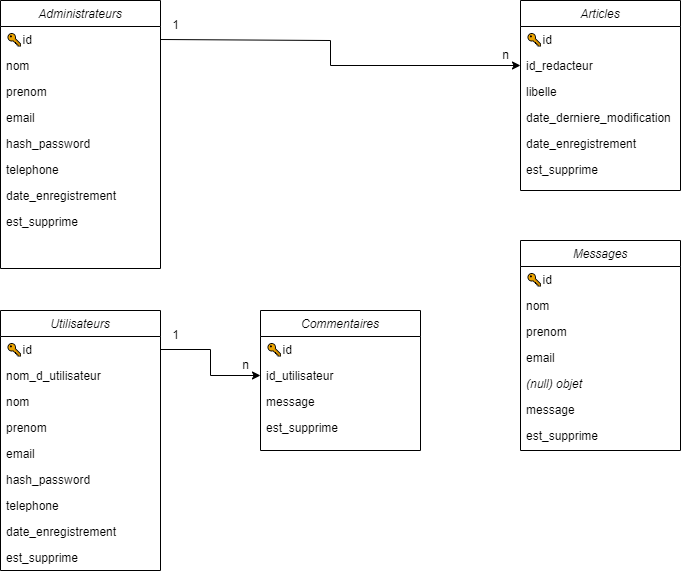

The diagram above was exported from draw.io. Its source (the exported page's mxGraphModel, read from the mxfile embedded in the PNG):
<mxGraphModel dx="1382" dy="764" grid="1" gridSize="10" guides="1" tooltips="1" connect="1" arrows="1" fold="1" page="1" pageScale="1" pageWidth="827" pageHeight="1169" math="0" shadow="0">
  <root>
    <mxCell id="WIyWlLk6GJQsqaUBKTNV-0" />
    <mxCell id="WIyWlLk6GJQsqaUBKTNV-1" parent="WIyWlLk6GJQsqaUBKTNV-0" />
    <mxCell id="zkfFHV4jXpPFQw0GAbJ--0" value="Utilisateurs" style="swimlane;fontStyle=2;align=center;verticalAlign=top;childLayout=stackLayout;horizontal=1;startSize=26;horizontalStack=0;resizeParent=1;resizeLast=0;collapsible=1;marginBottom=0;rounded=0;shadow=0;strokeWidth=1;" parent="WIyWlLk6GJQsqaUBKTNV-1" vertex="1">
      <mxGeometry x="100" y="430" width="160" height="260" as="geometry">
        <mxRectangle x="230" y="140" width="160" height="26" as="alternateBounds" />
      </mxGeometry>
    </mxCell>
    <mxCell id="Fds60QLcfA2QPvde1Nij-1" value="🔑id" style="text;align=left;verticalAlign=top;spacingLeft=4;spacingRight=4;overflow=hidden;rotatable=0;points=[[0,0.5],[1,0.5]];portConstraint=eastwest;" parent="zkfFHV4jXpPFQw0GAbJ--0" vertex="1">
      <mxGeometry y="26" width="160" height="26" as="geometry" />
    </mxCell>
    <mxCell id="Fds60QLcfA2QPvde1Nij-33" value="nom_d_utilisateur" style="text;align=left;verticalAlign=top;spacingLeft=4;spacingRight=4;overflow=hidden;rotatable=0;points=[[0,0.5],[1,0.5]];portConstraint=eastwest;" parent="zkfFHV4jXpPFQw0GAbJ--0" vertex="1">
      <mxGeometry y="52" width="160" height="26" as="geometry" />
    </mxCell>
    <mxCell id="zkfFHV4jXpPFQw0GAbJ--1" value="nom" style="text;align=left;verticalAlign=top;spacingLeft=4;spacingRight=4;overflow=hidden;rotatable=0;points=[[0,0.5],[1,0.5]];portConstraint=eastwest;" parent="zkfFHV4jXpPFQw0GAbJ--0" vertex="1">
      <mxGeometry y="78" width="160" height="26" as="geometry" />
    </mxCell>
    <mxCell id="Fds60QLcfA2QPvde1Nij-0" value="prenom" style="text;align=left;verticalAlign=top;spacingLeft=4;spacingRight=4;overflow=hidden;rotatable=0;points=[[0,0.5],[1,0.5]];portConstraint=eastwest;" parent="zkfFHV4jXpPFQw0GAbJ--0" vertex="1">
      <mxGeometry y="104" width="160" height="26" as="geometry" />
    </mxCell>
    <mxCell id="Fds60QLcfA2QPvde1Nij-4" value="email" style="text;align=left;verticalAlign=top;spacingLeft=4;spacingRight=4;overflow=hidden;rotatable=0;points=[[0,0.5],[1,0.5]];portConstraint=eastwest;" parent="zkfFHV4jXpPFQw0GAbJ--0" vertex="1">
      <mxGeometry y="130" width="160" height="26" as="geometry" />
    </mxCell>
    <mxCell id="Fds60QLcfA2QPvde1Nij-5" value="hash_password" style="text;align=left;verticalAlign=top;spacingLeft=4;spacingRight=4;overflow=hidden;rotatable=0;points=[[0,0.5],[1,0.5]];portConstraint=eastwest;" parent="zkfFHV4jXpPFQw0GAbJ--0" vertex="1">
      <mxGeometry y="156" width="160" height="26" as="geometry" />
    </mxCell>
    <mxCell id="zkfFHV4jXpPFQw0GAbJ--2" value="telephone" style="text;align=left;verticalAlign=top;spacingLeft=4;spacingRight=4;overflow=hidden;rotatable=0;points=[[0,0.5],[1,0.5]];portConstraint=eastwest;rounded=0;shadow=0;html=0;" parent="zkfFHV4jXpPFQw0GAbJ--0" vertex="1">
      <mxGeometry y="182" width="160" height="26" as="geometry" />
    </mxCell>
    <mxCell id="Fds60QLcfA2QPvde1Nij-18" value="date_enregistrement" style="text;align=left;verticalAlign=top;spacingLeft=4;spacingRight=4;overflow=hidden;rotatable=0;points=[[0,0.5],[1,0.5]];portConstraint=eastwest;rounded=0;shadow=0;html=0;" parent="zkfFHV4jXpPFQw0GAbJ--0" vertex="1">
      <mxGeometry y="208" width="160" height="26" as="geometry" />
    </mxCell>
    <mxCell id="Fds60QLcfA2QPvde1Nij-3" value="est_supprime" style="text;align=left;verticalAlign=top;spacingLeft=4;spacingRight=4;overflow=hidden;rotatable=0;points=[[0,0.5],[1,0.5]];portConstraint=eastwest;rounded=0;shadow=0;html=0;" parent="zkfFHV4jXpPFQw0GAbJ--0" vertex="1">
      <mxGeometry y="234" width="160" height="26" as="geometry" />
    </mxCell>
    <mxCell id="Fds60QLcfA2QPvde1Nij-6" value="Administrateurs" style="swimlane;fontStyle=2;align=center;verticalAlign=top;childLayout=stackLayout;horizontal=1;startSize=26;horizontalStack=0;resizeParent=1;resizeLast=0;collapsible=1;marginBottom=0;rounded=0;shadow=0;strokeWidth=1;" parent="WIyWlLk6GJQsqaUBKTNV-1" vertex="1">
      <mxGeometry x="100" y="120" width="160" height="268" as="geometry">
        <mxRectangle x="230" y="140" width="160" height="26" as="alternateBounds" />
      </mxGeometry>
    </mxCell>
    <mxCell id="Fds60QLcfA2QPvde1Nij-7" value="🔑id" style="text;align=left;verticalAlign=top;spacingLeft=4;spacingRight=4;overflow=hidden;rotatable=0;points=[[0,0.5],[1,0.5]];portConstraint=eastwest;" parent="Fds60QLcfA2QPvde1Nij-6" vertex="1">
      <mxGeometry y="26" width="160" height="26" as="geometry" />
    </mxCell>
    <mxCell id="Fds60QLcfA2QPvde1Nij-8" value="nom" style="text;align=left;verticalAlign=top;spacingLeft=4;spacingRight=4;overflow=hidden;rotatable=0;points=[[0,0.5],[1,0.5]];portConstraint=eastwest;" parent="Fds60QLcfA2QPvde1Nij-6" vertex="1">
      <mxGeometry y="52" width="160" height="26" as="geometry" />
    </mxCell>
    <mxCell id="Fds60QLcfA2QPvde1Nij-9" value="prenom" style="text;align=left;verticalAlign=top;spacingLeft=4;spacingRight=4;overflow=hidden;rotatable=0;points=[[0,0.5],[1,0.5]];portConstraint=eastwest;" parent="Fds60QLcfA2QPvde1Nij-6" vertex="1">
      <mxGeometry y="78" width="160" height="26" as="geometry" />
    </mxCell>
    <mxCell id="Fds60QLcfA2QPvde1Nij-10" value="email" style="text;align=left;verticalAlign=top;spacingLeft=4;spacingRight=4;overflow=hidden;rotatable=0;points=[[0,0.5],[1,0.5]];portConstraint=eastwest;" parent="Fds60QLcfA2QPvde1Nij-6" vertex="1">
      <mxGeometry y="104" width="160" height="26" as="geometry" />
    </mxCell>
    <mxCell id="Fds60QLcfA2QPvde1Nij-11" value="hash_password" style="text;align=left;verticalAlign=top;spacingLeft=4;spacingRight=4;overflow=hidden;rotatable=0;points=[[0,0.5],[1,0.5]];portConstraint=eastwest;" parent="Fds60QLcfA2QPvde1Nij-6" vertex="1">
      <mxGeometry y="130" width="160" height="26" as="geometry" />
    </mxCell>
    <mxCell id="Fds60QLcfA2QPvde1Nij-12" value="telephone" style="text;align=left;verticalAlign=top;spacingLeft=4;spacingRight=4;overflow=hidden;rotatable=0;points=[[0,0.5],[1,0.5]];portConstraint=eastwest;rounded=0;shadow=0;html=0;" parent="Fds60QLcfA2QPvde1Nij-6" vertex="1">
      <mxGeometry y="156" width="160" height="26" as="geometry" />
    </mxCell>
    <mxCell id="Fds60QLcfA2QPvde1Nij-13" value="date_enregistrement" style="text;align=left;verticalAlign=top;spacingLeft=4;spacingRight=4;overflow=hidden;rotatable=0;points=[[0,0.5],[1,0.5]];portConstraint=eastwest;rounded=0;shadow=0;html=0;" parent="Fds60QLcfA2QPvde1Nij-6" vertex="1">
      <mxGeometry y="182" width="160" height="26" as="geometry" />
    </mxCell>
    <mxCell id="Fds60QLcfA2QPvde1Nij-14" value="est_supprime" style="text;align=left;verticalAlign=top;spacingLeft=4;spacingRight=4;overflow=hidden;rotatable=0;points=[[0,0.5],[1,0.5]];portConstraint=eastwest;rounded=0;shadow=0;html=0;" parent="Fds60QLcfA2QPvde1Nij-6" vertex="1">
      <mxGeometry y="208" width="160" height="26" as="geometry" />
    </mxCell>
    <mxCell id="Fds60QLcfA2QPvde1Nij-20" value="Articles" style="swimlane;fontStyle=2;align=center;verticalAlign=top;childLayout=stackLayout;horizontal=1;startSize=26;horizontalStack=0;resizeParent=1;resizeLast=0;collapsible=1;marginBottom=0;rounded=0;shadow=0;strokeWidth=1;" parent="WIyWlLk6GJQsqaUBKTNV-1" vertex="1">
      <mxGeometry x="620" y="120" width="160" height="190" as="geometry">
        <mxRectangle x="230" y="140" width="160" height="26" as="alternateBounds" />
      </mxGeometry>
    </mxCell>
    <mxCell id="Fds60QLcfA2QPvde1Nij-21" value="🔑id" style="text;align=left;verticalAlign=top;spacingLeft=4;spacingRight=4;overflow=hidden;rotatable=0;points=[[0,0.5],[1,0.5]];portConstraint=eastwest;" parent="Fds60QLcfA2QPvde1Nij-20" vertex="1">
      <mxGeometry y="26" width="160" height="26" as="geometry" />
    </mxCell>
    <mxCell id="Fds60QLcfA2QPvde1Nij-32" value="id_redacteur" style="text;align=left;verticalAlign=top;spacingLeft=4;spacingRight=4;overflow=hidden;rotatable=0;points=[[0,0.5],[1,0.5]];portConstraint=eastwest;" parent="Fds60QLcfA2QPvde1Nij-20" vertex="1">
      <mxGeometry y="52" width="160" height="26" as="geometry" />
    </mxCell>
    <mxCell id="Fds60QLcfA2QPvde1Nij-22" value="libelle" style="text;align=left;verticalAlign=top;spacingLeft=4;spacingRight=4;overflow=hidden;rotatable=0;points=[[0,0.5],[1,0.5]];portConstraint=eastwest;" parent="Fds60QLcfA2QPvde1Nij-20" vertex="1">
      <mxGeometry y="78" width="160" height="26" as="geometry" />
    </mxCell>
    <mxCell id="Fds60QLcfA2QPvde1Nij-45" value="date_derniere_modification" style="text;align=left;verticalAlign=top;spacingLeft=4;spacingRight=4;overflow=hidden;rotatable=0;points=[[0,0.5],[1,0.5]];portConstraint=eastwest;rounded=0;shadow=0;html=0;" parent="Fds60QLcfA2QPvde1Nij-20" vertex="1">
      <mxGeometry y="104" width="160" height="26" as="geometry" />
    </mxCell>
    <mxCell id="Fds60QLcfA2QPvde1Nij-26" value="date_enregistrement" style="text;align=left;verticalAlign=top;spacingLeft=4;spacingRight=4;overflow=hidden;rotatable=0;points=[[0,0.5],[1,0.5]];portConstraint=eastwest;rounded=0;shadow=0;html=0;" parent="Fds60QLcfA2QPvde1Nij-20" vertex="1">
      <mxGeometry y="130" width="160" height="26" as="geometry" />
    </mxCell>
    <mxCell id="Fds60QLcfA2QPvde1Nij-31" value="est_supprime" style="text;align=left;verticalAlign=top;spacingLeft=4;spacingRight=4;overflow=hidden;rotatable=0;points=[[0,0.5],[1,0.5]];portConstraint=eastwest;rounded=0;shadow=0;html=0;" parent="Fds60QLcfA2QPvde1Nij-20" vertex="1">
      <mxGeometry y="156" width="160" height="26" as="geometry" />
    </mxCell>
    <mxCell id="Fds60QLcfA2QPvde1Nij-34" value="Messages" style="swimlane;fontStyle=2;align=center;verticalAlign=top;childLayout=stackLayout;horizontal=1;startSize=26;horizontalStack=0;resizeParent=1;resizeLast=0;collapsible=1;marginBottom=0;rounded=0;shadow=0;strokeWidth=1;" parent="WIyWlLk6GJQsqaUBKTNV-1" vertex="1">
      <mxGeometry x="620" y="360" width="160" height="210" as="geometry">
        <mxRectangle x="230" y="140" width="160" height="26" as="alternateBounds" />
      </mxGeometry>
    </mxCell>
    <mxCell id="Fds60QLcfA2QPvde1Nij-35" value="🔑id" style="text;align=left;verticalAlign=top;spacingLeft=4;spacingRight=4;overflow=hidden;rotatable=0;points=[[0,0.5],[1,0.5]];portConstraint=eastwest;" parent="Fds60QLcfA2QPvde1Nij-34" vertex="1">
      <mxGeometry y="26" width="160" height="26" as="geometry" />
    </mxCell>
    <mxCell id="Fds60QLcfA2QPvde1Nij-42" value="nom" style="text;align=left;verticalAlign=top;spacingLeft=4;spacingRight=4;overflow=hidden;rotatable=0;points=[[0,0.5],[1,0.5]];portConstraint=eastwest;" parent="Fds60QLcfA2QPvde1Nij-34" vertex="1">
      <mxGeometry y="52" width="160" height="26" as="geometry" />
    </mxCell>
    <mxCell id="Fds60QLcfA2QPvde1Nij-43" value="prenom" style="text;align=left;verticalAlign=top;spacingLeft=4;spacingRight=4;overflow=hidden;rotatable=0;points=[[0,0.5],[1,0.5]];portConstraint=eastwest;" parent="Fds60QLcfA2QPvde1Nij-34" vertex="1">
      <mxGeometry y="78" width="160" height="26" as="geometry" />
    </mxCell>
    <mxCell id="Fds60QLcfA2QPvde1Nij-36" value="email" style="text;align=left;verticalAlign=top;spacingLeft=4;spacingRight=4;overflow=hidden;rotatable=0;points=[[0,0.5],[1,0.5]];portConstraint=eastwest;" parent="Fds60QLcfA2QPvde1Nij-34" vertex="1">
      <mxGeometry y="104" width="160" height="26" as="geometry" />
    </mxCell>
    <mxCell id="Fds60QLcfA2QPvde1Nij-37" value="(null) objet" style="text;align=left;verticalAlign=top;spacingLeft=4;spacingRight=4;overflow=hidden;rotatable=0;points=[[0,0.5],[1,0.5]];portConstraint=eastwest;fontStyle=2" parent="Fds60QLcfA2QPvde1Nij-34" vertex="1">
      <mxGeometry y="130" width="160" height="26" as="geometry" />
    </mxCell>
    <mxCell id="Fds60QLcfA2QPvde1Nij-38" value="message" style="text;align=left;verticalAlign=top;spacingLeft=4;spacingRight=4;overflow=hidden;rotatable=0;points=[[0,0.5],[1,0.5]];portConstraint=eastwest;rounded=0;shadow=0;html=0;" parent="Fds60QLcfA2QPvde1Nij-34" vertex="1">
      <mxGeometry y="156" width="160" height="26" as="geometry" />
    </mxCell>
    <mxCell id="Fds60QLcfA2QPvde1Nij-39" value="est_supprime" style="text;align=left;verticalAlign=top;spacingLeft=4;spacingRight=4;overflow=hidden;rotatable=0;points=[[0,0.5],[1,0.5]];portConstraint=eastwest;rounded=0;shadow=0;html=0;" parent="Fds60QLcfA2QPvde1Nij-34" vertex="1">
      <mxGeometry y="182" width="160" height="26" as="geometry" />
    </mxCell>
    <mxCell id="J25QoYk9qgbv6CjUlusd-0" value="1" style="text;html=1;align=center;verticalAlign=middle;resizable=0;points=[];autosize=1;strokeColor=none;fillColor=none;" vertex="1" parent="WIyWlLk6GJQsqaUBKTNV-1">
      <mxGeometry x="260" y="130" width="30" height="30" as="geometry" />
    </mxCell>
    <mxCell id="J25QoYk9qgbv6CjUlusd-1" value="n" style="text;html=1;align=center;verticalAlign=middle;resizable=0;points=[];autosize=1;strokeColor=none;fillColor=none;" vertex="1" parent="WIyWlLk6GJQsqaUBKTNV-1">
      <mxGeometry x="590" y="160" width="30" height="30" as="geometry" />
    </mxCell>
    <mxCell id="J25QoYk9qgbv6CjUlusd-2" value="" style="endArrow=classic;html=1;rounded=0;exitX=1;exitY=0.5;exitDx=0;exitDy=0;entryX=0;entryY=0.5;entryDx=0;entryDy=0;" edge="1" parent="WIyWlLk6GJQsqaUBKTNV-1" source="Fds60QLcfA2QPvde1Nij-7" target="Fds60QLcfA2QPvde1Nij-32">
      <mxGeometry width="50" height="50" relative="1" as="geometry">
        <mxPoint x="340" y="240" as="sourcePoint" />
        <mxPoint x="390" y="190" as="targetPoint" />
        <Array as="points">
          <mxPoint x="430" y="160" />
          <mxPoint x="430" y="185" />
        </Array>
      </mxGeometry>
    </mxCell>
    <mxCell id="J25QoYk9qgbv6CjUlusd-3" value="Commentaires" style="swimlane;fontStyle=2;align=center;verticalAlign=top;childLayout=stackLayout;horizontal=1;startSize=26;horizontalStack=0;resizeParent=1;resizeLast=0;collapsible=1;marginBottom=0;rounded=0;shadow=0;strokeWidth=1;" vertex="1" parent="WIyWlLk6GJQsqaUBKTNV-1">
      <mxGeometry x="360" y="430" width="160" height="140" as="geometry">
        <mxRectangle x="230" y="140" width="160" height="26" as="alternateBounds" />
      </mxGeometry>
    </mxCell>
    <mxCell id="J25QoYk9qgbv6CjUlusd-4" value="🔑id" style="text;align=left;verticalAlign=top;spacingLeft=4;spacingRight=4;overflow=hidden;rotatable=0;points=[[0,0.5],[1,0.5]];portConstraint=eastwest;" vertex="1" parent="J25QoYk9qgbv6CjUlusd-3">
      <mxGeometry y="26" width="160" height="26" as="geometry" />
    </mxCell>
    <mxCell id="J25QoYk9qgbv6CjUlusd-12" value="id_utilisateur" style="text;align=left;verticalAlign=top;spacingLeft=4;spacingRight=4;overflow=hidden;rotatable=0;points=[[0,0.5],[1,0.5]];portConstraint=eastwest;" vertex="1" parent="J25QoYk9qgbv6CjUlusd-3">
      <mxGeometry y="52" width="160" height="26" as="geometry" />
    </mxCell>
    <mxCell id="J25QoYk9qgbv6CjUlusd-9" value="message" style="text;align=left;verticalAlign=top;spacingLeft=4;spacingRight=4;overflow=hidden;rotatable=0;points=[[0,0.5],[1,0.5]];portConstraint=eastwest;rounded=0;shadow=0;html=0;" vertex="1" parent="J25QoYk9qgbv6CjUlusd-3">
      <mxGeometry y="78" width="160" height="26" as="geometry" />
    </mxCell>
    <mxCell id="J25QoYk9qgbv6CjUlusd-10" value="est_supprime" style="text;align=left;verticalAlign=top;spacingLeft=4;spacingRight=4;overflow=hidden;rotatable=0;points=[[0,0.5],[1,0.5]];portConstraint=eastwest;rounded=0;shadow=0;html=0;" vertex="1" parent="J25QoYk9qgbv6CjUlusd-3">
      <mxGeometry y="104" width="160" height="26" as="geometry" />
    </mxCell>
    <mxCell id="J25QoYk9qgbv6CjUlusd-13" style="edgeStyle=orthogonalEdgeStyle;rounded=0;orthogonalLoop=1;jettySize=auto;html=1;entryX=0;entryY=0.5;entryDx=0;entryDy=0;" edge="1" parent="WIyWlLk6GJQsqaUBKTNV-1" source="Fds60QLcfA2QPvde1Nij-1" target="J25QoYk9qgbv6CjUlusd-12">
      <mxGeometry relative="1" as="geometry" />
    </mxCell>
    <mxCell id="J25QoYk9qgbv6CjUlusd-14" value="1" style="text;html=1;align=center;verticalAlign=middle;resizable=0;points=[];autosize=1;strokeColor=none;fillColor=none;" vertex="1" parent="WIyWlLk6GJQsqaUBKTNV-1">
      <mxGeometry x="260" y="440" width="30" height="30" as="geometry" />
    </mxCell>
    <mxCell id="J25QoYk9qgbv6CjUlusd-15" value="n" style="text;html=1;align=center;verticalAlign=middle;resizable=0;points=[];autosize=1;strokeColor=none;fillColor=none;" vertex="1" parent="WIyWlLk6GJQsqaUBKTNV-1">
      <mxGeometry x="330" y="470" width="30" height="30" as="geometry" />
    </mxCell>
  </root>
</mxGraphModel>